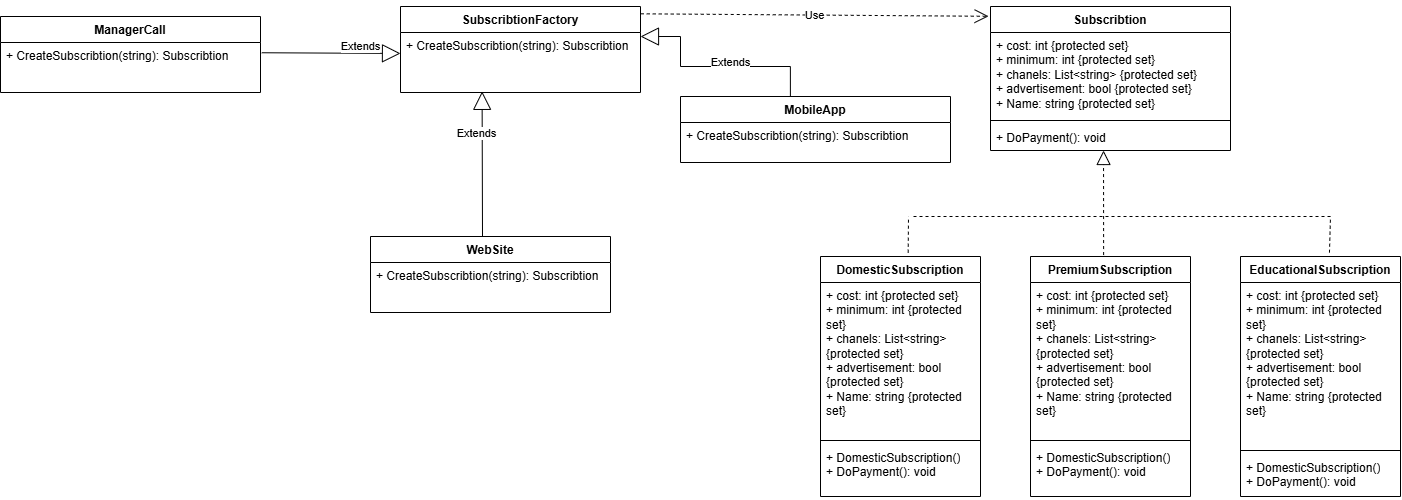

The diagram above was exported from draw.io. Its source (the exported page's mxGraphModel, read from the mxfile embedded in the PNG):
<mxGraphModel dx="2120" dy="558" grid="1" gridSize="10" guides="1" tooltips="1" connect="1" arrows="1" fold="1" page="1" pageScale="1" pageWidth="827" pageHeight="1169" math="0" shadow="0">
  <root>
    <mxCell id="0" />
    <mxCell id="1" parent="0" />
    <mxCell id="XZVBiGHvKpXwM-QRwEdS-1" value="Subscribtion" style="swimlane;fontStyle=1;align=center;verticalAlign=top;childLayout=stackLayout;horizontal=1;startSize=26;horizontalStack=0;resizeParent=1;resizeParentMax=0;resizeLast=0;collapsible=1;marginBottom=0;whiteSpace=wrap;html=1;" parent="1" vertex="1">
      <mxGeometry x="510" y="70" width="240" height="144" as="geometry" />
    </mxCell>
    <mxCell id="XZVBiGHvKpXwM-QRwEdS-2" value="+ cost: int {protected set}&lt;div&gt;+ minimum: int {protected set}&lt;div&gt;+ chanels: List&amp;lt;string&amp;gt; {protected set}&lt;/div&gt;&lt;/div&gt;&lt;div&gt;+&amp;nbsp;advertisement: bool {protected set}&lt;/div&gt;&lt;div&gt;+ Name: string {protected set}&lt;/div&gt;" style="text;strokeColor=none;fillColor=none;align=left;verticalAlign=top;spacingLeft=4;spacingRight=4;overflow=hidden;rotatable=0;points=[[0,0.5],[1,0.5]];portConstraint=eastwest;whiteSpace=wrap;html=1;" parent="XZVBiGHvKpXwM-QRwEdS-1" vertex="1">
      <mxGeometry y="26" width="240" height="84" as="geometry" />
    </mxCell>
    <mxCell id="XZVBiGHvKpXwM-QRwEdS-3" value="" style="line;strokeWidth=1;fillColor=none;align=left;verticalAlign=middle;spacingTop=-1;spacingLeft=3;spacingRight=3;rotatable=0;labelPosition=right;points=[];portConstraint=eastwest;strokeColor=inherit;" parent="XZVBiGHvKpXwM-QRwEdS-1" vertex="1">
      <mxGeometry y="110" width="240" height="8" as="geometry" />
    </mxCell>
    <mxCell id="XZVBiGHvKpXwM-QRwEdS-4" value="+ DoPayment(): void" style="text;strokeColor=none;fillColor=none;align=left;verticalAlign=top;spacingLeft=4;spacingRight=4;overflow=hidden;rotatable=0;points=[[0,0.5],[1,0.5]];portConstraint=eastwest;whiteSpace=wrap;html=1;" parent="XZVBiGHvKpXwM-QRwEdS-1" vertex="1">
      <mxGeometry y="118" width="240" height="26" as="geometry" />
    </mxCell>
    <mxCell id="XZVBiGHvKpXwM-QRwEdS-5" value="EducationalSubscription" style="swimlane;fontStyle=1;align=center;verticalAlign=top;childLayout=stackLayout;horizontal=1;startSize=26;horizontalStack=0;resizeParent=1;resizeParentMax=0;resizeLast=0;collapsible=1;marginBottom=0;whiteSpace=wrap;html=1;" parent="1" vertex="1">
      <mxGeometry x="760" y="320" width="160" height="240" as="geometry" />
    </mxCell>
    <mxCell id="XZVBiGHvKpXwM-QRwEdS-6" value="+ cost: int {protected set}&lt;div&gt;+ minimum: int {protected set}&lt;div&gt;+ chanels: List&amp;lt;string&amp;gt; {protected set}&lt;/div&gt;&lt;/div&gt;&lt;div&gt;+&amp;nbsp;advertisement: bool {protected set}&lt;/div&gt;&lt;div&gt;+ Name: string {protected set}&lt;/div&gt;" style="text;strokeColor=none;fillColor=none;align=left;verticalAlign=top;spacingLeft=4;spacingRight=4;overflow=hidden;rotatable=0;points=[[0,0.5],[1,0.5]];portConstraint=eastwest;whiteSpace=wrap;html=1;" parent="XZVBiGHvKpXwM-QRwEdS-5" vertex="1">
      <mxGeometry y="26" width="160" height="164" as="geometry" />
    </mxCell>
    <mxCell id="XZVBiGHvKpXwM-QRwEdS-7" value="" style="line;strokeWidth=1;fillColor=none;align=left;verticalAlign=middle;spacingTop=-1;spacingLeft=3;spacingRight=3;rotatable=0;labelPosition=right;points=[];portConstraint=eastwest;strokeColor=inherit;" parent="XZVBiGHvKpXwM-QRwEdS-5" vertex="1">
      <mxGeometry y="190" width="160" height="8" as="geometry" />
    </mxCell>
    <mxCell id="XZVBiGHvKpXwM-QRwEdS-8" value="&lt;div&gt;+ DomesticSubscription()&lt;/div&gt;+ DoPayment(): void" style="text;strokeColor=none;fillColor=none;align=left;verticalAlign=top;spacingLeft=4;spacingRight=4;overflow=hidden;rotatable=0;points=[[0,0.5],[1,0.5]];portConstraint=eastwest;whiteSpace=wrap;html=1;" parent="XZVBiGHvKpXwM-QRwEdS-5" vertex="1">
      <mxGeometry y="198" width="160" height="42" as="geometry" />
    </mxCell>
    <mxCell id="XZVBiGHvKpXwM-QRwEdS-9" value="PremiumSubscription" style="swimlane;fontStyle=1;align=center;verticalAlign=top;childLayout=stackLayout;horizontal=1;startSize=26;horizontalStack=0;resizeParent=1;resizeParentMax=0;resizeLast=0;collapsible=1;marginBottom=0;whiteSpace=wrap;html=1;" parent="1" vertex="1">
      <mxGeometry x="550" y="320" width="160" height="240" as="geometry" />
    </mxCell>
    <mxCell id="XZVBiGHvKpXwM-QRwEdS-10" value="+ cost: int {protected set}&lt;div&gt;+ minimum: int {protected set}&lt;div&gt;+ chanels: List&amp;lt;string&amp;gt; {protected set}&lt;/div&gt;&lt;/div&gt;&lt;div&gt;+&amp;nbsp;advertisement: bool {protected set}&lt;/div&gt;&lt;div&gt;+ Name: string {protected set}&lt;/div&gt;" style="text;strokeColor=none;fillColor=none;align=left;verticalAlign=top;spacingLeft=4;spacingRight=4;overflow=hidden;rotatable=0;points=[[0,0.5],[1,0.5]];portConstraint=eastwest;whiteSpace=wrap;html=1;" parent="XZVBiGHvKpXwM-QRwEdS-9" vertex="1">
      <mxGeometry y="26" width="160" height="154" as="geometry" />
    </mxCell>
    <mxCell id="XZVBiGHvKpXwM-QRwEdS-11" value="" style="line;strokeWidth=1;fillColor=none;align=left;verticalAlign=middle;spacingTop=-1;spacingLeft=3;spacingRight=3;rotatable=0;labelPosition=right;points=[];portConstraint=eastwest;strokeColor=inherit;" parent="XZVBiGHvKpXwM-QRwEdS-9" vertex="1">
      <mxGeometry y="180" width="160" height="8" as="geometry" />
    </mxCell>
    <mxCell id="XZVBiGHvKpXwM-QRwEdS-12" value="+ DomesticSubscription()&lt;br&gt;+ DoPayment(): void" style="text;strokeColor=none;fillColor=none;align=left;verticalAlign=top;spacingLeft=4;spacingRight=4;overflow=hidden;rotatable=0;points=[[0,0.5],[1,0.5]];portConstraint=eastwest;whiteSpace=wrap;html=1;" parent="XZVBiGHvKpXwM-QRwEdS-9" vertex="1">
      <mxGeometry y="188" width="160" height="52" as="geometry" />
    </mxCell>
    <mxCell id="XZVBiGHvKpXwM-QRwEdS-14" value="DomesticSubscription" style="swimlane;fontStyle=1;align=center;verticalAlign=top;childLayout=stackLayout;horizontal=1;startSize=26;horizontalStack=0;resizeParent=1;resizeParentMax=0;resizeLast=0;collapsible=1;marginBottom=0;whiteSpace=wrap;html=1;" parent="1" vertex="1">
      <mxGeometry x="340" y="320" width="160" height="240" as="geometry" />
    </mxCell>
    <mxCell id="XZVBiGHvKpXwM-QRwEdS-15" value="+ cost: int {protected set}&lt;div&gt;+ minimum: int {protected set}&lt;div&gt;+ chanels: List&amp;lt;string&amp;gt; {protected set}&lt;/div&gt;&lt;/div&gt;&lt;div&gt;+&amp;nbsp;advertisement: bool {protected set}&lt;/div&gt;&lt;div&gt;+ Name: string {protected set}&lt;/div&gt;" style="text;strokeColor=none;fillColor=none;align=left;verticalAlign=top;spacingLeft=4;spacingRight=4;overflow=hidden;rotatable=0;points=[[0,0.5],[1,0.5]];portConstraint=eastwest;whiteSpace=wrap;html=1;" parent="XZVBiGHvKpXwM-QRwEdS-14" vertex="1">
      <mxGeometry y="26" width="160" height="154" as="geometry" />
    </mxCell>
    <mxCell id="XZVBiGHvKpXwM-QRwEdS-16" value="" style="line;strokeWidth=1;fillColor=none;align=left;verticalAlign=middle;spacingTop=-1;spacingLeft=3;spacingRight=3;rotatable=0;labelPosition=right;points=[];portConstraint=eastwest;strokeColor=inherit;" parent="XZVBiGHvKpXwM-QRwEdS-14" vertex="1">
      <mxGeometry y="180" width="160" height="8" as="geometry" />
    </mxCell>
    <mxCell id="XZVBiGHvKpXwM-QRwEdS-17" value="&lt;div&gt;+ DomesticSubscription()&lt;/div&gt;+ DoPayment(): void" style="text;strokeColor=none;fillColor=none;align=left;verticalAlign=top;spacingLeft=4;spacingRight=4;overflow=hidden;rotatable=0;points=[[0,0.5],[1,0.5]];portConstraint=eastwest;whiteSpace=wrap;html=1;" parent="XZVBiGHvKpXwM-QRwEdS-14" vertex="1">
      <mxGeometry y="188" width="160" height="52" as="geometry" />
    </mxCell>
    <mxCell id="XZVBiGHvKpXwM-QRwEdS-18" value="SubscribtionFactory" style="swimlane;fontStyle=1;align=center;verticalAlign=top;childLayout=stackLayout;horizontal=1;startSize=26;horizontalStack=0;resizeParent=1;resizeParentMax=0;resizeLast=0;collapsible=1;marginBottom=0;whiteSpace=wrap;html=1;" parent="1" vertex="1">
      <mxGeometry x="-80" y="70" width="240" height="86" as="geometry" />
    </mxCell>
    <mxCell id="XZVBiGHvKpXwM-QRwEdS-21" value="+ CreateSubscribtion(string):&amp;nbsp;Subscribtion" style="text;strokeColor=none;fillColor=none;align=left;verticalAlign=top;spacingLeft=4;spacingRight=4;overflow=hidden;rotatable=0;points=[[0,0.5],[1,0.5]];portConstraint=eastwest;whiteSpace=wrap;html=1;" parent="XZVBiGHvKpXwM-QRwEdS-18" vertex="1">
      <mxGeometry y="26" width="240" height="60" as="geometry" />
    </mxCell>
    <mxCell id="XZVBiGHvKpXwM-QRwEdS-22" value="MobileApp" style="swimlane;fontStyle=1;align=center;verticalAlign=top;childLayout=stackLayout;horizontal=1;startSize=26;horizontalStack=0;resizeParent=1;resizeParentMax=0;resizeLast=0;collapsible=1;marginBottom=0;whiteSpace=wrap;html=1;" parent="1" vertex="1">
      <mxGeometry x="200" y="160" width="270" height="66" as="geometry" />
    </mxCell>
    <mxCell id="XZVBiGHvKpXwM-QRwEdS-25" value="+ CreateSubscribtion(string): Subscribtion&amp;nbsp;" style="text;strokeColor=none;fillColor=none;align=left;verticalAlign=top;spacingLeft=4;spacingRight=4;overflow=hidden;rotatable=0;points=[[0,0.5],[1,0.5]];portConstraint=eastwest;whiteSpace=wrap;html=1;" parent="XZVBiGHvKpXwM-QRwEdS-22" vertex="1">
      <mxGeometry y="26" width="270" height="40" as="geometry" />
    </mxCell>
    <mxCell id="XZVBiGHvKpXwM-QRwEdS-26" value="WebSite" style="swimlane;fontStyle=1;align=center;verticalAlign=top;childLayout=stackLayout;horizontal=1;startSize=26;horizontalStack=0;resizeParent=1;resizeParentMax=0;resizeLast=0;collapsible=1;marginBottom=0;whiteSpace=wrap;html=1;" parent="1" vertex="1">
      <mxGeometry x="-110" y="300" width="240" height="76" as="geometry" />
    </mxCell>
    <mxCell id="XZVBiGHvKpXwM-QRwEdS-29" value="+ CreateSubscribtion(string): Subscribtion&amp;nbsp;" style="text;strokeColor=none;fillColor=none;align=left;verticalAlign=top;spacingLeft=4;spacingRight=4;overflow=hidden;rotatable=0;points=[[0,0.5],[1,0.5]];portConstraint=eastwest;whiteSpace=wrap;html=1;" parent="XZVBiGHvKpXwM-QRwEdS-26" vertex="1">
      <mxGeometry y="26" width="240" height="50" as="geometry" />
    </mxCell>
    <mxCell id="XZVBiGHvKpXwM-QRwEdS-30" value="ManagerCall" style="swimlane;fontStyle=1;align=center;verticalAlign=top;childLayout=stackLayout;horizontal=1;startSize=26;horizontalStack=0;resizeParent=1;resizeParentMax=0;resizeLast=0;collapsible=1;marginBottom=0;whiteSpace=wrap;html=1;" parent="1" vertex="1">
      <mxGeometry x="-480" y="80" width="260" height="76" as="geometry" />
    </mxCell>
    <mxCell id="XZVBiGHvKpXwM-QRwEdS-33" value="+ CreateSubscribtion(string): Subscribtion&amp;nbsp;" style="text;strokeColor=none;fillColor=none;align=left;verticalAlign=top;spacingLeft=4;spacingRight=4;overflow=hidden;rotatable=0;points=[[0,0.5],[1,0.5]];portConstraint=eastwest;whiteSpace=wrap;html=1;" parent="XZVBiGHvKpXwM-QRwEdS-30" vertex="1">
      <mxGeometry y="26" width="260" height="50" as="geometry" />
    </mxCell>
    <mxCell id="XZVBiGHvKpXwM-QRwEdS-44" style="edgeStyle=orthogonalEdgeStyle;rounded=0;orthogonalLoop=1;jettySize=auto;html=1;exitX=1;exitY=0.5;exitDx=0;exitDy=0;" parent="XZVBiGHvKpXwM-QRwEdS-30" source="XZVBiGHvKpXwM-QRwEdS-33" target="XZVBiGHvKpXwM-QRwEdS-33" edge="1">
      <mxGeometry relative="1" as="geometry" />
    </mxCell>
    <mxCell id="XZVBiGHvKpXwM-QRwEdS-35" value="Use" style="endArrow=open;endSize=12;dashed=1;html=1;rounded=0;exitX=1.001;exitY=0.085;exitDx=0;exitDy=0;exitPerimeter=0;entryX=-0.008;entryY=0.068;entryDx=0;entryDy=0;entryPerimeter=0;" parent="1" source="XZVBiGHvKpXwM-QRwEdS-18" target="XZVBiGHvKpXwM-QRwEdS-1" edge="1">
      <mxGeometry width="160" relative="1" as="geometry">
        <mxPoint x="151.3800000000001" y="117.99599999999998" as="sourcePoint" />
        <mxPoint x="260" y="120" as="targetPoint" />
      </mxGeometry>
    </mxCell>
    <mxCell id="XZVBiGHvKpXwM-QRwEdS-37" value="" style="endArrow=block;dashed=1;endFill=0;endSize=12;html=1;rounded=0;entryX=0.471;entryY=0.846;entryDx=0;entryDy=0;entryPerimeter=0;exitX=0.457;exitY=-0.006;exitDx=0;exitDy=0;exitPerimeter=0;" parent="1" source="XZVBiGHvKpXwM-QRwEdS-9" edge="1">
      <mxGeometry width="160" relative="1" as="geometry">
        <mxPoint x="623" y="284" as="sourcePoint" />
        <mxPoint x="623.04" y="213.99599999999998" as="targetPoint" />
      </mxGeometry>
    </mxCell>
    <mxCell id="XZVBiGHvKpXwM-QRwEdS-39" value="" style="endArrow=line;dashed=1;endFill=0;endSize=12;html=1;rounded=0;exitX=0.548;exitY=-0.016;exitDx=0;exitDy=0;exitPerimeter=0;" parent="1" source="XZVBiGHvKpXwM-QRwEdS-14" edge="1">
      <mxGeometry width="160" relative="1" as="geometry">
        <mxPoint x="430" y="310" as="sourcePoint" />
        <mxPoint x="428" y="280" as="targetPoint" />
      </mxGeometry>
    </mxCell>
    <mxCell id="XZVBiGHvKpXwM-QRwEdS-40" value="" style="endArrow=line;dashed=1;endFill=0;endSize=12;html=1;rounded=0;exitX=0.556;exitY=-0.016;exitDx=0;exitDy=0;exitPerimeter=0;" parent="1" source="XZVBiGHvKpXwM-QRwEdS-5" edge="1">
      <mxGeometry width="160" relative="1" as="geometry">
        <mxPoint x="850" y="309" as="sourcePoint" />
        <mxPoint x="850" y="280" as="targetPoint" />
      </mxGeometry>
    </mxCell>
    <mxCell id="XZVBiGHvKpXwM-QRwEdS-41" value="" style="endArrow=line;dashed=1;endFill=0;endSize=12;html=1;rounded=0;" parent="1" edge="1">
      <mxGeometry width="160" relative="1" as="geometry">
        <mxPoint x="850" y="280" as="sourcePoint" />
        <mxPoint x="430" y="280" as="targetPoint" />
      </mxGeometry>
    </mxCell>
    <mxCell id="XZVBiGHvKpXwM-QRwEdS-42" value="Extends" style="endArrow=block;endSize=16;endFill=0;html=1;rounded=0;entryX=0.34;entryY=0.981;entryDx=0;entryDy=0;entryPerimeter=0;" parent="1" target="XZVBiGHvKpXwM-QRwEdS-21" edge="1">
      <mxGeometry x="0.4186" y="6" width="160" relative="1" as="geometry">
        <mxPoint x="2" y="300" as="sourcePoint" />
        <mxPoint x="140" y="200" as="targetPoint" />
        <mxPoint y="-1" as="offset" />
      </mxGeometry>
    </mxCell>
    <mxCell id="XZVBiGHvKpXwM-QRwEdS-43" value="Extends" style="endArrow=block;endSize=16;endFill=0;html=1;rounded=0;exitX=1.005;exitY=0.205;exitDx=0;exitDy=0;exitPerimeter=0;entryX=0;entryY=0.349;entryDx=0;entryDy=0;entryPerimeter=0;" parent="1" source="XZVBiGHvKpXwM-QRwEdS-33" target="XZVBiGHvKpXwM-QRwEdS-21" edge="1">
      <mxGeometry x="0.4186" y="6" width="160" relative="1" as="geometry">
        <mxPoint x="-180" y="117.47" as="sourcePoint" />
        <mxPoint x="-90" y="117.47" as="targetPoint" />
        <mxPoint y="-1" as="offset" />
      </mxGeometry>
    </mxCell>
    <mxCell id="XZVBiGHvKpXwM-QRwEdS-46" value="Extends" style="endArrow=block;endSize=16;endFill=0;html=1;rounded=0;edgeStyle=orthogonalEdgeStyle;entryX=1;entryY=0.067;entryDx=0;entryDy=0;entryPerimeter=0;exitX=0.407;exitY=0;exitDx=0;exitDy=0;exitPerimeter=0;" parent="1" source="XZVBiGHvKpXwM-QRwEdS-22" target="XZVBiGHvKpXwM-QRwEdS-21" edge="1">
      <mxGeometry x="-0.1434" y="-4" width="160" relative="1" as="geometry">
        <mxPoint x="310" y="146" as="sourcePoint" />
        <mxPoint x="170" y="100" as="targetPoint" />
        <mxPoint as="offset" />
        <Array as="points">
          <mxPoint x="310" y="130" />
          <mxPoint x="200" y="130" />
          <mxPoint x="200" y="100" />
        </Array>
      </mxGeometry>
    </mxCell>
  </root>
</mxGraphModel>